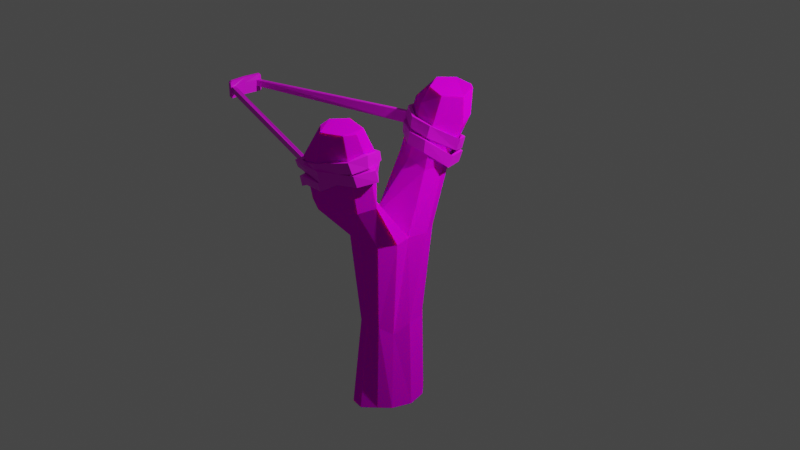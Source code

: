 # Source: Slingshot_mit_Texturen_blendet.blend  (saved by Blender 2.82.7; exported with 4.5.12 LTS)
import bpy
from mathutils import Matrix  # noqa: F401  (used for matrix-valued properties, if any)

bpy.ops.wm.read_factory_settings(use_empty=True)
scene = bpy.context.scene
scene.name = 'Scene'

# ---- collections
col_collection = bpy.data.collections.new('Collection'); scene.collection.children.link(col_collection)

# ---- images (referenced by path relative to the original .blend; pixels are not part of the script)
import os
ASSET_DIR = os.environ.get("B2B_ASSET_DIR", "")  # directory of the original .blend (textures are referenced by path, not embedded)
HERE = os.path.dirname(os.path.abspath(__file__))  # packed textures are extracted next to this script under _unpacked/

def load_image(name, relpath, width, height, colorspace="sRGB"):
    """Load a texture the original file referenced (path relative to the .blend, or extracted next to this script)."""
    p = next((c for c in (os.path.join(HERE, relpath), os.path.join(ASSET_DIR, relpath)) if relpath and os.path.exists(c)), "")
    if p:
        img = bpy.data.images.load(p, check_existing=True)
        img.name = name
    else:  # same state as the original file: an image datablock whose file is absent (Cycles renders it pink)
        img = bpy.data.images.new(name, width, height)
        img.source = "FILE"
        img.filepath = "//" + (relpath or name)
    img.colorspace_settings.name = colorspace
    return img
img_material_base_color = load_image('Material Base Color', 'Slingshot_Y-Form.png', 1024, 1024, 'sRGB')
img_material_001_base_color = load_image('Material.001 Base Color', 'Slingshot_Gummiband.png', 1024, 1024, 'sRGB')

# ---- materials (node trees are filled in below, after node groups)
mat_material = bpy.data.materials.new('Material')
mat_material.use_transparent_shadow = False
mat_material_001 = bpy.data.materials.new('Material.001')
mat_material_001.use_transparent_shadow = False

# ---- material node trees
mat_material.use_nodes = True; mat_material.node_tree.nodes.clear()
_N = mat_material.node_tree.nodes; _L = mat_material.node_tree.links
n0 = _N.new('ShaderNodeOutputMaterial'); n0.name = 'Material Output'; n0.location = (300, 300)
n1 = _N.new('ShaderNodeTexImage'); n1.name = 'Image Texture'; n1.location = (-280, 270)
n1.image = img_material_base_color
n2 = _N.new('ShaderNodeBsdfPrincipled'); n2.name = 'Principled BSDF'; n2.location = (10, 300)
n2.distribution = 'GGX'
n2.subsurface_method = 'BURLEY'
n2.inputs[2].default_value = 0.0
n2.inputs[3].default_value = 0.0
n2.inputs[8].default_value = 1.0
n2.inputs[10].default_value = 0.06667
n2.inputs[13].default_value = 0.0
n2.inputs[20].default_value = 0.0
n2.inputs[27].default_value = (0.0, 0.0, 0.0, 1.0)
n2.inputs[28].default_value = 1.0
n3 = _N.new('ShaderNodeMix'); n3.name = 'Mix'; n3.location = (-160, 180)
n3.data_type = 'RGBA'
n3.inputs[0].default_value = 0.06667
n3.inputs[7].default_value = (0.08627, 0.01346, 0.0, 1.0)
_L.new(n2.outputs[0], n0.inputs[0])
_L.new(n1.outputs[0], n3.inputs[6])
_L.new(n3.outputs[2], n2.inputs[0])
n0.is_active_output = True
mat_material_001.use_nodes = True; mat_material_001.node_tree.nodes.clear()
_N = mat_material_001.node_tree.nodes; _L = mat_material_001.node_tree.links
n0 = _N.new('ShaderNodeOutputMaterial'); n0.name = 'Material Output'; n0.location = (300, 300)
n1 = _N.new('ShaderNodeBsdfPrincipled'); n1.name = 'Principled BSDF'; n1.location = (10, 300)
n1.distribution = 'GGX'
n1.subsurface_method = 'BURLEY'
n1.inputs[3].default_value = 1.45
n1.inputs[27].default_value = (0.0, 0.0, 0.0, 1.0)
n1.inputs[28].default_value = 1.0
n2 = _N.new('ShaderNodeTexImage'); n2.name = 'Image Texture'; n2.location = (-280, 270)
n2.image = img_material_001_base_color
_L.new(n1.outputs[0], n0.inputs[0])
_L.new(n2.outputs[0], n1.inputs[0])
n0.is_active_output = True

# ---- world
world_world = bpy.data.worlds.new('World'); scene.world = world_world
world_world.use_nodes = True; world_world.node_tree.nodes.clear()
_N = world_world.node_tree.nodes; _L = world_world.node_tree.links
n0 = _N.new('ShaderNodeOutputWorld'); n0.name = 'World Output'; n0.location = (300, 300)
n1 = _N.new('ShaderNodeBackground'); n1.name = 'Background'; n1.location = (10, 300)
n1.inputs[0].default_value = (0.05088, 0.05088, 0.05088, 1.0)
_L.new(n1.outputs[0], n0.inputs[0])
n0.is_active_output = True
world_world.color = (0.05088, 0.05088, 0.05088)
world_world.use_sun_shadow = False
world_world.sun_shadow_jitter_overblur = 0.0

# ---- cameras
cam_camera = bpy.data.cameras.new('Camera')
cam_camera.clip_end = 100.0
cam_camera.ortho_scale = 7.314

# ---- lights
light_light = bpy.data.lights.new('Light', 'POINT')
light_light.transmission_factor = 0.0
light_light.energy = 2359.0
light_light.shadow_soft_size = 0.1
light_light.shadow_maximum_resolution = 0.006
light_light.use_absolute_resolution = True

# ---- meshes
me_cylinder = bpy.data.meshes.new('Cylinder')
me_cylinder.from_pydata([(-0.03499, 0.5144, -1.065), (0.05219, 0.593, 1.068), (0.2371, 0.5508, -1.021), (0.2903, 0.4544, 1.066), (0.4297, 0.3407, -0.9986), (0.4442, 0.2341, 1.048), (0.5062, -0.009045, -1.0), (0.5089, -0.0607, 1.093), (0.3809, -0.3633, -0.9942), (0.3902, -0.329, 0.8688), (0.2151, -0.5583, -0.9711), (0.2677, -0.5576, 1.084), (-0.01818, -0.7459, -0.9983), (-0.009642, -0.5771, 1.058), (-0.2909, -0.6811, -1.028), (-0.1936, -0.5459, 1.035), (-0.362, -0.3939, -0.9942), (-0.3987, -0.3379, 1.014), (-0.434, -0.04776, -1.006), (-0.3833, -0.05458, 1.051), (-0.3582, 0.2834, -1.02), (-0.4443, 0.1814, 1.125), (-0.1461, 0.5212, -1.028), (-0.2486, 0.4856, 1.098), (0.354, 0.6118, 3.053), (0.006811, 0.7084, 3.053), (0.5078, 0.3259, 3.056), (0.405, -0.0002971, 3.029), (0.4975, -0.3362, 3.052), (0.354, -0.6361, 3.053), (0.006811, -0.7326, 3.053), (-0.3404, -0.6361, 3.053), (-0.4048, -0.3527, 3.052), (-0.3951, -0.1272, 3.168), (-0.5139, 0.1043, 3.139), (-0.3404, 0.6118, 3.053), (0.2856, 1.087, 4.442), (-0.03864, 1.258, 4.33), (0.4086, 0.7849, 4.344), (0.2632, 0.5008, 4.296), (-0.1639, 0.551, 4.394), (-0.5707, 0.7298, 4.344), (-0.5121, 1.212, 4.365), (0.4315, 1.396, 5.278), (0.03361, 1.61, 5.381), (0.5545, 1.094, 5.18), (0.1331, 0.8116, 5.129), (-0.6422, 1.17, 5.4), (-0.2567, 0.903, 5.441), (-0.4723, 1.52, 5.364), (0.6888, -0.9507, 4.196), (0.3105, -0.7661, 4.284), (0.5737, -1.249, 4.144), (0.01838, -1.577, 4.147), (-0.3127, -1.415, 4.18), (-0.3484, -1.004, 4.235), (-0.1988, -0.6859, 4.366), (0.7221, -1.155, 5.22), (0.565, -0.8478, 5.259), (0.6255, -1.45, 5.238), (0.1427, -1.717, 5.203), (-0.1881, -1.66, 5.222), (-0.2022, -1.227, 5.257), (-0.0119, -0.925, 5.338), (0.3113, 1.561, 5.758), (0.1815, 1.659, 5.771), (0.4362, 1.215, 5.703), (0.2088, 0.9301, 5.737), (-0.3768, 1.402, 5.828), (-0.1728, 1.032, 5.792), (-0.2023, 1.696, 5.795), (0.66, -1.31, 5.823), (0.6013, -1.126, 5.867), (0.594, -1.517, 5.838), (0.2846, -1.702, 5.867), (0.06271, -1.508, 5.877), (0.057, -1.331, 5.932), (0.2268, -1.071, 5.919)], [], [(0, 1, 3, 2), (2, 3, 5, 4), (4, 5, 7, 6), (6, 7, 9, 8), (8, 9, 11, 10), (10, 11, 13, 12), (12, 13, 15, 14), (14, 15, 17, 16), (16, 17, 19, 18), (18, 19, 21, 20), (19, 17, 32, 33), (20, 21, 23, 22), (22, 23, 1, 0), (0, 2, 4, 6, 8, 10, 12, 14, 16, 18, 20, 22), (28, 27, 51, 50), (17, 15, 31, 32), (15, 13, 30, 31), (13, 11, 29, 30), (11, 9, 28, 29), (9, 7, 27, 28), (1, 23, 35, 25), (3, 1, 25, 24), (7, 5, 26, 27), (23, 21, 34, 35), (5, 3, 24, 26), (21, 19, 33, 34), (26, 24, 36, 38), (36, 37, 44, 43), (35, 34, 41, 42), (33, 27, 39, 40), (27, 26, 38, 39), (25, 35, 42, 37), (24, 25, 37, 36), (34, 33, 40, 41), (48, 46, 67, 69), (37, 42, 49, 44), (41, 40, 48, 47), (38, 36, 43, 45), (40, 39, 46, 48), (42, 41, 47, 49), (39, 38, 45, 46), (56, 55, 62, 63), (33, 32, 55, 56), (31, 30, 53, 54), (29, 28, 50, 52), (27, 33, 56, 51), (32, 31, 54, 55), (30, 29, 52, 53), (60, 59, 73, 74), (54, 53, 60, 61), (52, 50, 57, 59), (51, 56, 63, 58), (55, 54, 61, 62), (53, 52, 59, 60), (50, 51, 58, 57), (49, 47, 68, 70), (46, 45, 66, 67), (43, 44, 65, 64), (44, 49, 70, 65), (47, 48, 69, 68), (45, 43, 64, 66), (65, 70, 68, 69, 67, 66, 64), (57, 58, 72, 71), (63, 62, 76, 77), (61, 60, 74, 75), (59, 57, 71, 73), (58, 63, 77, 72), (62, 61, 75, 76), (71, 72, 77, 76, 75, 74, 73)])
_uv = me_cylinder.uv_layers.new(name='UVMap')
_uv.uv.foreach_set('vector', [1.0, 0.5, 1.0, 1.0, 0.9167, 1.0, 0.9167, 0.5, 0.9167, 0.5, 0.9167, 1.0, 0.8333, 1.0, 0.8333, 0.5, 0.8333, 0.5, 0.8333, 1.0, 0.75, 1.0, 0.75, 0.5, 0.75, 0.5, 0.75, 1.0, 0.6667, 1.0, 0.6667, 0.5, 0.6667, 0.5, 0.6667, 1.0, 0.5833, 1.0, 0.5833, 0.5, 0.5833, 0.5, 0.5833, 1.0, 0.5, 1.0, 0.5, 0.5, 0.5, 0.5, 0.5, 1.0, 0.4167, 1.0, 0.4167, 0.5, 0.4167, 0.5, 0.4167, 1.0, 0.3333, 1.0, 0.3333, 0.5, 0.3333, 0.5, 0.3333, 1.0, 0.25, 1.0, 0.25, 0.5, 0.25, 0.5, 0.25, 1.0, 0.1667, 1.0, 0.1667, 0.5, 0.25, 1.0, 0.3333, 1.0, 0.3333, 1.0, 0.25, 1.0, 0.1667, 0.5, 0.1667, 1.0, 0.08333, 1.0, 0.08333, 0.5, 0.08333, 0.5, 0.08333, 1.0, 7.451e-08, 1.0, 7.451e-08, 0.5, 0.75, 0.49, 0.87, 0.4578, 0.9578, 0.37, 0.99, 0.25, 0.9578, 0.13, 0.87, 0.04215, 0.75, 0.01, 0.63, 0.04215, 0.5422, 0.13, 0.51, 0.25, 0.5422, 0.37, 0.63, 0.4578, 0.6667, 1.0, 0.75, 1.0, 0.75, 1.0, 0.6667, 1.0, 0.3333, 1.0, 0.4167, 1.0, 0.4167, 1.0, 0.3333, 1.0, 0.4167, 1.0, 0.5, 1.0, 0.5, 1.0, 0.4167, 1.0, 0.5, 1.0, 0.5833, 1.0, 0.5833, 1.0, 0.5, 1.0, 0.5833, 1.0, 0.6667, 1.0, 0.6667, 1.0, 0.5833, 1.0, 0.6667, 1.0, 0.75, 1.0, 0.75, 1.0, 0.6667, 1.0, 7.451e-08, 1.0, 0.08333, 1.0, 0.08333, 1.0, 7.451e-08, 1.0, 0.9167, 1.0, 1.0, 1.0, 1.0, 1.0, 0.9167, 1.0, 0.75, 1.0, 0.8333, 1.0, 0.8333, 1.0, 0.75, 1.0, 0.08333, 1.0, 0.1667, 1.0, 0.1667, 1.0, 0.08333, 1.0, 0.8333, 1.0, 0.9167, 1.0, 0.9167, 1.0, 0.8333, 1.0, 0.1667, 1.0, 0.25, 1.0, 0.25, 1.0, 0.1667, 1.0, 0.8333, 1.0, 0.9167, 1.0, 0.9167, 1.0, 0.8333, 1.0, 0.9167, 1.0, 1.0, 1.0, 1.0, 1.0, 0.9167, 1.0, 0.08333, 1.0, 0.1667, 1.0, 0.1667, 1.0, 0.08333, 1.0, 0.25, 1.0, 0.75, 1.0, 0.75, 1.0, 0.25, 1.0, 0.75, 1.0, 0.8333, 1.0, 0.8333, 1.0, 0.75, 1.0, 7.451e-08, 1.0, 0.08333, 1.0, 0.08333, 1.0, 7.451e-08, 1.0, 0.9167, 1.0, 1.0, 1.0, 1.0, 1.0, 0.9167, 1.0, 0.1667, 1.0, 0.25, 1.0, 0.25, 1.0, 0.1667, 1.0, 0.25, 1.0, 0.75, 1.0, 0.75, 1.0, 0.25, 1.0, 7.451e-08, 1.0, 0.08333, 1.0, 0.08333, 1.0, 7.451e-08, 1.0, 0.1667, 1.0, 0.25, 1.0, 0.25, 1.0, 0.1667, 1.0, 0.8333, 1.0, 0.9167, 1.0, 0.9167, 1.0, 0.8333, 1.0, 0.25, 1.0, 0.75, 1.0, 0.75, 1.0, 0.25, 1.0, 0.08333, 1.0, 0.1667, 1.0, 0.1667, 1.0, 0.08333, 1.0, 0.75, 1.0, 0.8333, 1.0, 0.8333, 1.0, 0.75, 1.0, 0.25, 1.0, 0.3333, 1.0, 0.3333, 1.0, 0.25, 1.0, 0.25, 1.0, 0.3333, 1.0, 0.3333, 1.0, 0.25, 1.0, 0.4167, 1.0, 0.5, 1.0, 0.5, 1.0, 0.4167, 1.0, 0.5833, 1.0, 0.6667, 1.0, 0.6667, 1.0, 0.5833, 1.0, 0.75, 1.0, 0.25, 1.0, 0.25, 1.0, 0.75, 1.0, 0.3333, 1.0, 0.4167, 1.0, 0.4167, 1.0, 0.3333, 1.0, 0.5, 1.0, 0.5833, 1.0, 0.5833, 1.0, 0.5, 1.0, 0.5, 1.0, 0.5833, 1.0, 0.5833, 1.0, 0.5, 1.0, 0.4167, 1.0, 0.5, 1.0, 0.5, 1.0, 0.4167, 1.0, 0.5833, 1.0, 0.6667, 1.0, 0.6667, 1.0, 0.5833, 1.0, 0.75, 1.0, 0.25, 1.0, 0.25, 1.0, 0.75, 1.0, 0.3333, 1.0, 0.4167, 1.0, 0.4167, 1.0, 0.3333, 1.0, 0.5, 1.0, 0.5833, 1.0, 0.5833, 1.0, 0.5, 1.0, 0.6667, 1.0, 0.75, 1.0, 0.75, 1.0, 0.6667, 1.0, 0.08333, 1.0, 0.1667, 1.0, 0.1667, 1.0, 0.08333, 1.0, 0.75, 1.0, 0.8333, 1.0, 0.8333, 1.0, 0.75, 1.0, 0.9167, 1.0, 1.0, 1.0, 1.0, 1.0, 0.9167, 1.0, 7.451e-08, 1.0, 0.08333, 1.0, 0.08333, 1.0, 7.451e-08, 1.0, 0.1667, 1.0, 0.25, 1.0, 0.25, 1.0, 0.1667, 1.0, 0.8333, 1.0, 0.9167, 1.0, 0.9167, 1.0, 0.8333, 1.0, 7.451e-08, 1.0, 0.08333, 1.0, 0.1667, 1.0, 0.25, 1.0, 0.75, 1.0, 0.8333, 1.0, 0.9167, 1.0, 0.6667, 1.0, 0.75, 1.0, 0.75, 1.0, 0.6667, 1.0, 0.25, 1.0, 0.3333, 1.0, 0.3333, 1.0, 0.25, 1.0, 0.4167, 1.0, 0.5, 1.0, 0.5, 1.0, 0.4167, 1.0, 0.5833, 1.0, 0.6667, 1.0, 0.6667, 1.0, 0.5833, 1.0, 0.75, 1.0, 0.25, 1.0, 0.25, 1.0, 0.75, 1.0, 0.3333, 1.0, 0.4167, 1.0, 0.4167, 1.0, 0.3333, 1.0, 0.6667, 1.0, 0.75, 1.0, 0.25, 1.0, 0.3333, 1.0, 0.4167, 1.0, 0.5, 1.0, 0.5833, 1.0])
me_cylinder.materials.append(mat_material)
me_cylinder.use_remesh_preserve_volume = False
me_cylinder.use_remesh_preserve_attributes = False
me_cylinder.use_mirror_vertex_groups = False
me_cylinder.update()
me_cube_007 = bpy.data.meshes.new('Cube.007')
me_cube_007.from_pydata([(-0.05, -0.04857, -0.03815), (-0.05, -0.04857, 0.03815), (-0.05, 0.04857, -0.03815), (-0.05, 0.04857, 0.03815), (0.05, -0.04857, -0.03815), (0.05, -0.04857, 0.03815), (0.05, 0.04857, -0.03815), (0.05, 0.04857, 0.03815), (-0.05, 0.04524, -0.04763), (-0.05, -0.04524, -0.04763), (-0.05, -0.04524, 0.04763), (-0.05, 0.04524, 0.04763), (0.05, -0.04524, -0.04763), (0.05, 0.04524, -0.04763), (0.05, 0.04524, 0.04763), (0.05, -0.04524, 0.04763), (-0.05, -0.04857, -0.01667), (-0.05, -0.04857, 0.01667), (-0.05, 0.04857, 0.01667), (-0.05, 0.04857, -0.01667), (0.05, 0.04857, 0.01667), (0.05, 0.04857, -0.01667), (0.05, -0.04857, 0.01667), (0.05, -0.04857, -0.01667), (-0.05, -0.04524, 0.01667), (-0.05, -0.04524, -0.01667), (-0.05, 0.04524, 0.01667), (-0.05, 0.04524, -0.01667), (0.05, -0.04524, 0.01667), (0.05, -0.04524, -0.01667), (0.05, 0.04524, 0.01667), (0.05, 0.04524, -0.01667), (0.05, 0.03413, -0.01667), (0.05, 0.03413, 0.01667), (0.05, -0.03413, -0.01667), (0.05, -0.03413, 0.01667), (0.0, 0.05, -0.03815), (0.0, 0.05, 0.03815), (0.0, -0.05, -0.03815), (0.0, -0.05, 0.03815), (0.0, 0.04524, 0.05), (0.0, -0.04524, 0.05), (0.0, 0.04524, -0.05), (0.0, -0.04524, -0.05), (0.0, -0.05, -0.01667), (0.0, -0.05, 0.01667), (0.0, 0.05, -0.01667), (0.0, 0.05, 0.01667), (6.205, 0.2073, -0.02891), (6.206, 0.2148, 0.02756), (6.244, 0.2152, -0.03186), (6.246, 0.2228, 0.02461), (6.639, 0.1705, -0.06879), (6.641, 0.178, -0.01232), (6.679, 0.1785, -0.07174), (6.68, 0.186, -0.01526), (5.549, 0.2071, -0.01547), (5.579, 0.1988, -0.01255), (5.556, 0.2055, 0.04383), (5.526, 0.2138, 0.0409), (5.397, 0.2018, -0.01876), (5.426, 0.1936, -0.01584), (5.403, 0.2003, 0.04149), (5.374, 0.2085, 0.03761), (5.188, 0.1674, 0.01261), (5.273, 0.164, 0.0163), (5.239, 0.1688, 0.07246), (5.153, 0.1722, 0.06877), (5.188, 0.1357, 0.01699), (5.26, 0.1413, 0.01304), (5.245, 0.1524, 0.06694), (5.173, 0.1468, 0.07089), (5.846, 0.09521, 0.01248), (5.884, 0.1031, 0.008791), (5.838, 0.1128, 0.06252), (5.8, 0.1049, 0.06621), (6.455, 0.09513, -0.006147), (6.445, 0.1033, -0.012), (6.452, 0.113, 0.04333), (6.462, 0.1048, 0.04918), (7.154, 0.1303, -0.05277), (7.026, 0.1353, -0.059), (7.103, 0.1439, -0.00379), (7.2, 0.1388, 0.002425), (6.974, 0.1667, -0.07023), (6.88, 0.1656, -0.06687), (6.912, 0.1726, -0.009062), (7.006, 0.1737, -0.01243), (6.298, 0.202, -0.1036), (6.261, 0.1941, -0.09984), (6.28, 0.2024, -0.04207), (6.317, 0.2103, -0.04584), (5.194, 0.1907, -0.07028), (5.28, 0.1871, -0.06802), (5.252, 0.192, -0.009869), (5.166, 0.1955, -0.01214), (5.12, 0.1321, -0.06412), (5.21, 0.1355, -0.06246), (5.196, 0.139, -0.004118), (5.106, 0.1356, -0.005777), (5.882, 0.08234, -0.06143), (5.904, 0.09066, -0.06565), (5.895, 0.09905, -0.007802), (5.873, 0.09073, -0.00358), (6.517, 0.08025, -0.07082), (6.484, 0.08816, -0.0751), (6.451, 0.09527, -0.01739), (6.485, 0.08736, -0.01312), (7.129, 0.107, -0.1305), (7.04, 0.1102, -0.1318), (7.066, 0.1221, -0.07703), (7.155, 0.1189, -0.07575), (6.936, 0.1604, -0.14), (6.857, 0.1561, -0.134), (6.911, 0.1633, -0.07739), (6.99, 0.1676, -0.08335), (6.169, 0.1893, -0.1671), (6.182, 0.1805, -0.1657), (6.219, 0.1878, -0.1081), (6.206, 0.1966, -0.1096), (5.433, 0.1845, -0.08157), (5.459, 0.1764, -0.07661), (5.443, 0.1798, -0.04706), (5.417, 0.1878, -0.05202), (5.206, 0.1813, -0.03347), (5.173, 0.1729, -0.03001), (5.323, 0.178, 0.01928), (5.356, 0.1863, 0.01581), (5.074, 0.1483, -0.02234), (5.102, 0.1397, -0.02286), (5.115, 0.1453, 0.03569), (5.086, 0.1539, 0.03621), (-0.001012, 0.0, -0.01667), (-0.001012, 0.0, 0.01667), (-0.05101, 0.0, 0.05), (-0.101, 0.0, 0.04763), (-0.001012, 0.0, 0.04763), (-0.101, 0.0, -0.04763), (-0.001012, 0.0, -0.04763), (-0.05101, 0.0, -0.05), (6.507, -0.2367, -0.0233), (6.508, -0.23, -0.07158), (6.546, -0.2447, -0.02424), (6.548, -0.238, -0.07057), (7.005, -0.2079, 0.02634), (7.006, -0.2013, -0.01178), (7.045, -0.2159, 0.02377), (7.046, -0.2093, -0.01435), (5.915, -0.2416, -0.02945), (5.945, -0.2334, -0.02386), (5.99, -0.2259, -0.07711), (5.96, -0.2342, -0.07439), (5.763, -0.2376, -0.04025), (5.792, -0.2293, -0.03747), (5.769, -0.2217, -0.09451), (5.74, -0.2301, -0.09635), (5.553, -0.1715, -0.04623), (5.639, -0.1697, -0.04734), (5.723, -0.1606, -0.102), (5.582, -0.1647, -0.1009), (5.554, -0.1437, -0.02923), (5.626, -0.1497, -0.02929), (5.791, -0.1469, -0.08604), (5.659, -0.1408, -0.08598), (5.941, -0.1136, 0.001753), (6.25, -0.1117, -0.0001082), (6.204, -0.1117, -0.05579), (5.94, -0.09785, -0.05393), (7.023, -0.1021, 0.01888), (6.988, -0.1175, 0.0188), (6.818, -0.1165, -0.0383), (6.948, -0.1012, -0.03822), (7.52, -0.1555, 0.0383), (7.391, -0.1616, 0.04068), (7.468, -0.1561, -0.01558), (7.565, -0.15, -0.01793), (7.34, -0.2048, 0.03019), (7.246, -0.2029, 0.02787), (7.278, -0.1955, -0.02979), (7.372, -0.1973, -0.02747), (6.6, -0.2499, 0.03738), (6.563, -0.2417, 0.03918), (6.582, -0.2354, -0.01927), (6.619, -0.2436, -0.02108), (5.766, -0.2487, 0.04573), (5.859, -0.236, 0.04453), (5.702, -0.2264, -0.01928), (5.601, -0.2303, -0.008993), (5.787, -0.17, 0.06062), (5.88, -0.1728, 0.05681), (5.888, -0.1662, 0.01336), (5.697, -0.1592, 0.004818), (6.248, -0.1147, 0.07804), (6.27, -0.1282, 0.0764), (6.26, -0.116, 0.0178), (6.239, -0.1074, 0.01944), (7.179, -0.1139, 0.08803), (7.028, -0.1285, 0.08671), (7.035, -0.1149, 0.02909), (7.19, -0.1109, 0.04272), (7.431, -0.1703, 0.114), (7.334, -0.1735, 0.1184), (7.432, -0.1649, 0.04669), (7.444, -0.1701, 0.05521), (7.302, -0.2158, 0.09835), (7.223, -0.2104, 0.09573), (7.277, -0.2034, 0.03902), (7.355, -0.2088, 0.04164), (6.471, -0.2535, 0.06716), (6.484, -0.2451, 0.06776), (6.521, -0.2379, 0.05094), (6.508, -0.2463, 0.01975), (5.799, -0.2368, 0.02881), (5.825, -0.2283, 0.02959), (5.734, -0.2104, -0.02913), (5.763, -0.219, -0.05543), (5.59, -0.2089, 0.008537), (5.564, -0.2004, 0.01428), (5.597, -0.1932, -0.039), (5.624, -0.2017, -0.04292)], [], [(26, 11, 3, 18), (47, 37, 7, 20), (45, 39, 1, 17), (43, 12, 4, 38), (41, 10, 1, 39), (37, 3, 11, 40), (36, 6, 13, 42), (17, 1, 10, 24), (0, 16, 25, 9), (16, 17, 24, 25), (21, 20, 30, 31), (38, 44, 16, 0), (44, 45, 17, 16), (36, 46, 21, 6), (46, 47, 20, 21), (8, 27, 19, 2), (27, 26, 18, 19), (132, 32, 33, 133), (134, 135, 10, 41), (138, 139, 42, 13), (136, 134, 41, 15), (23, 29, 28, 22), (19, 18, 47, 46), (2, 19, 46, 36), (23, 22, 45, 44), (4, 23, 44, 38), (137, 139, 43, 9), (2, 36, 42, 8), (7, 37, 40, 14), (15, 41, 39, 5), (9, 43, 38, 0), (22, 5, 39, 45), (18, 3, 37, 47), (49, 51, 59, 58), (50, 51, 55, 54), (54, 55, 53, 52), (52, 53, 49, 48), (50, 54, 52, 48), (55, 51, 49, 53), (57, 58, 62, 61), (50, 48, 57, 56), (51, 50, 56, 59), (48, 49, 58, 57), (62, 63, 67, 66), (58, 59, 63, 62), (56, 57, 61, 60), (59, 56, 60, 63), (67, 64, 68, 71), (60, 61, 65, 64), (63, 60, 64, 67), (61, 62, 66, 65), (70, 71, 75, 74), (65, 66, 70, 69), (66, 67, 71, 70), (64, 65, 69, 68), (74, 75, 79, 78), (68, 69, 73, 72), (71, 68, 72, 75), (69, 70, 74, 73), (79, 76, 80, 83), (72, 73, 77, 76), (75, 72, 76, 79), (73, 74, 78, 77), (82, 83, 87, 86), (77, 78, 82, 81), (78, 79, 83, 82), (76, 77, 81, 80), (84, 85, 89, 88), (80, 81, 85, 84), (83, 80, 84, 87), (81, 82, 86, 85), (91, 88, 92, 95), (87, 84, 88, 91), (85, 86, 90, 89), (86, 87, 91, 90), (94, 95, 99, 98), (89, 90, 94, 93), (90, 91, 95, 94), (88, 89, 93, 92), (99, 96, 100, 103), (92, 93, 97, 96), (95, 92, 96, 99), (93, 94, 98, 97), (101, 102, 106, 105), (97, 98, 102, 101), (98, 99, 103, 102), (96, 97, 101, 100), (106, 107, 111, 110), (102, 103, 107, 106), (100, 101, 105, 104), (103, 100, 104, 107), (111, 108, 112, 115), (104, 105, 109, 108), (107, 104, 108, 111), (105, 106, 110, 109), (114, 115, 119, 118), (109, 110, 114, 113), (110, 111, 115, 114), (108, 109, 113, 112), (118, 119, 123, 122), (112, 113, 117, 116), (115, 112, 116, 119), (113, 114, 118, 117), (123, 120, 124, 127), (116, 117, 121, 120), (119, 116, 120, 123), (117, 118, 122, 121), (126, 127, 131, 130), (121, 122, 126, 125), (122, 123, 127, 126), (120, 121, 125, 124), (124, 125, 129, 128), (127, 124, 128, 131), (125, 126, 130, 129), (34, 132, 133, 35), (128, 129, 32, 31), (130, 131, 30, 33), (129, 130, 33, 32), (131, 128, 31, 30), (14, 40, 134, 136), (40, 11, 135, 134), (8, 42, 139, 137), (12, 43, 139, 138), (141, 143, 151, 150), (142, 143, 147, 146), (146, 147, 145, 144), (144, 145, 141, 140), (142, 146, 144, 140), (147, 143, 141, 145), (149, 150, 154, 153), (142, 140, 149, 148), (143, 142, 148, 151), (140, 141, 150, 149), (154, 155, 159, 158), (150, 151, 155, 154), (148, 149, 153, 152), (151, 148, 152, 155), (159, 156, 160, 163), (152, 153, 157, 156), (155, 152, 156, 159), (153, 154, 158, 157), (162, 163, 167, 166), (157, 158, 162, 161), (158, 159, 163, 162), (156, 157, 161, 160), (166, 167, 171, 170), (160, 161, 165, 164), (163, 160, 164, 167), (161, 162, 166, 165), (171, 168, 172, 175), (164, 165, 169, 168), (167, 164, 168, 171), (165, 166, 170, 169), (174, 175, 179, 178), (169, 170, 174, 173), (170, 171, 175, 174), (168, 169, 173, 172), (176, 177, 181, 180), (172, 173, 177, 176), (175, 172, 176, 179), (173, 174, 178, 177), (183, 180, 184, 187), (179, 176, 180, 183), (177, 178, 182, 181), (178, 179, 183, 182), (186, 187, 191, 190), (181, 182, 186, 185), (182, 183, 187, 186), (180, 181, 185, 184), (191, 188, 192, 195), (184, 185, 189, 188), (187, 184, 188, 191), (185, 186, 190, 189), (193, 194, 198, 197), (189, 190, 194, 193), (190, 191, 195, 194), (188, 189, 193, 192), (198, 199, 203, 202), (194, 195, 199, 198), (192, 193, 197, 196), (195, 192, 196, 199), (203, 200, 204, 207), (196, 197, 201, 200), (199, 196, 200, 203), (197, 198, 202, 201), (206, 207, 211, 210), (201, 202, 206, 205), (202, 203, 207, 206), (200, 201, 205, 204), (210, 211, 215, 214), (204, 205, 209, 208), (207, 204, 208, 211), (205, 206, 210, 209), (215, 212, 216, 219), (208, 209, 213, 212), (211, 208, 212, 215), (209, 210, 214, 213), (219, 216, 28, 29), (213, 214, 218, 217), (214, 215, 219, 218), (212, 213, 217, 216), (28, 35, 34, 29), (217, 218, 34, 35), (218, 219, 29, 34), (216, 217, 35, 28), (23, 4, 12, 29), (15, 5, 22, 28), (14, 30, 20, 7), (30, 14, 136, 133, 33), (133, 136, 15, 28, 35), (29, 12, 28), (138, 132, 34, 29, 12), (32, 132, 138, 13, 31), (6, 21, 31, 13), (9, 25, 24, 10, 135, 137), (27, 8, 137, 135, 11, 26)])
_uv = me_cube_007.uv_layers.new(name='UVMap')
_uv.uv.foreach_set('vector', [0.5417, 0.1667, 0.625, 0.1667, 0.625, 0.25, 0.5417, 0.25, 0.5417, 0.375, 0.625, 0.375, 0.625, 0.5, 0.5417, 0.5, 0.5417, 0.875, 0.625, 0.875, 0.625, 1.0, 0.5417, 1.0, 0.25, 0.6667, 0.375, 0.6667, 0.375, 0.75, 0.25, 0.75, 0.75, 0.6667, 0.875, 0.6667, 0.875, 0.75, 0.75, 0.75, 0.75, 0.5, 0.875, 0.5, 0.875, 0.5833, 0.75, 0.5833, 0.25, 0.5, 0.375, 0.5, 0.375, 0.5833, 0.25, 0.5833, 0.5417, 0.0, 0.625, 0.0, 0.625, 0.08333, 0.5417, 0.08333, 0.375, 0.0, 0.4583, 0.0, 0.4583, 0.08333, 0.375, 0.08333, 0.4583, 0.0, 0.5417, 0.0, 0.5417, 0.08333, 0.4583, 0.08333, 0.4583, 0.5, 0.5417, 0.5, 0.5417, 0.1667, 0.4583, 0.1667, 0.375, 0.875, 0.4583, 0.875, 0.4583, 1.0, 0.375, 1.0, 0.4583, 0.875, 0.5417, 0.875, 0.5417, 1.0, 0.4583, 1.0, 0.375, 0.375, 0.4583, 0.375, 0.4583, 0.5, 0.375, 0.5, 0.4583, 0.375, 0.5417, 0.375, 0.5417, 0.5, 0.4583, 0.5, 0.375, 0.1667, 0.4583, 0.1667, 0.4583, 0.25, 0.375, 0.25, 0.4583, 0.1667, 0.5417, 0.1667, 0.5417, 0.25, 0.4583, 0.25, 0.4583, 0.125, 0.4583, 0.1389, 0.5417, 0.1389, 0.5417, 0.125, 0.75, 0.625, 0.875, 0.625, 0.875, 0.6667, 0.75, 0.6667, 0.375, 0.625, 0.25, 0.625, 0.25, 0.5833, 0.375, 0.5833, 0.625, 0.625, 0.75, 0.625, 0.75, 0.6667, 0.625, 0.6667, 0.4583, 0.75, 0.4583, 0.08333, 0.5417, 0.08333, 0.5417, 0.75, 0.4583, 0.25, 0.5417, 0.25, 0.5417, 0.375, 0.4583, 0.375, 0.375, 0.25, 0.4583, 0.25, 0.4583, 0.375, 0.375, 0.375, 0.4583, 0.75, 0.5417, 0.75, 0.5417, 0.875, 0.4583, 0.875, 0.375, 0.75, 0.4583, 0.75, 0.4583, 0.875, 0.375, 0.875, 0.375, 0.125, 0.25, 0.625, 0.25, 0.6667, 0.375, 0.08333, 0.125, 0.5, 0.25, 0.5, 0.25, 0.5833, 0.125, 0.5833, 0.625, 0.5, 0.75, 0.5, 0.75, 0.5833, 0.625, 0.5833, 0.625, 0.6667, 0.75, 0.6667, 0.75, 0.75, 0.625, 0.75, 0.125, 0.6667, 0.25, 0.6667, 0.25, 0.75, 0.125, 0.75, 0.5417, 0.75, 0.625, 0.75, 0.625, 0.875, 0.5417, 0.875, 0.5417, 0.25, 0.625, 0.25, 0.625, 0.375, 0.5417, 0.375, 0.875, 0.75, 0.875, 0.5, 0.875, 0.5, 0.875, 0.75, 0.375, 0.25, 0.625, 0.25, 0.625, 0.5, 0.375, 0.5, 0.375, 0.5, 0.625, 0.5, 0.625, 0.75, 0.375, 0.75, 0.375, 0.75, 0.625, 0.75, 0.625, 1.0, 0.375, 1.0, 0.125, 0.5, 0.375, 0.5, 0.375, 0.75, 0.125, 0.75, 0.625, 0.5, 0.875, 0.5, 0.875, 0.75, 0.625, 0.75, 0.375, 1.0, 0.625, 1.0, 0.625, 1.0, 0.375, 1.0, 0.125, 0.5, 0.125, 0.75, 0.125, 0.75, 0.125, 0.5, 0.625, 0.25, 0.375, 0.25, 0.375, 0.25, 0.625, 0.25, 0.375, 1.0, 0.625, 1.0, 0.625, 1.0, 0.375, 1.0, 0.875, 0.75, 0.875, 0.5, 0.875, 0.5, 0.875, 0.75, 0.875, 0.75, 0.875, 0.5, 0.875, 0.5, 0.875, 0.75, 0.125, 0.5, 0.125, 0.75, 0.125, 0.75, 0.125, 0.5, 0.625, 0.25, 0.375, 0.25, 0.375, 0.25, 0.625, 0.25, 0.625, 0.25, 0.375, 0.25, 0.375, 0.25, 0.625, 0.25, 0.125, 0.5, 0.125, 0.75, 0.125, 0.75, 0.125, 0.5, 0.625, 0.25, 0.375, 0.25, 0.375, 0.25, 0.625, 0.25, 0.375, 1.0, 0.625, 1.0, 0.625, 1.0, 0.375, 1.0, 0.875, 0.75, 0.875, 0.5, 0.875, 0.5, 0.875, 0.75, 0.375, 1.0, 0.625, 1.0, 0.625, 1.0, 0.375, 1.0, 0.875, 0.75, 0.875, 0.5, 0.875, 0.5, 0.875, 0.75, 0.125, 0.5, 0.125, 0.75, 0.125, 0.75, 0.125, 0.5, 0.875, 0.75, 0.875, 0.5, 0.875, 0.5, 0.875, 0.75, 0.125, 0.5, 0.125, 0.75, 0.125, 0.75, 0.125, 0.5, 0.625, 0.25, 0.375, 0.25, 0.375, 0.25, 0.625, 0.25, 0.375, 1.0, 0.625, 1.0, 0.625, 1.0, 0.375, 1.0, 0.625, 0.25, 0.375, 0.25, 0.375, 0.25, 0.625, 0.25, 0.125, 0.5, 0.125, 0.75, 0.125, 0.75, 0.125, 0.5, 0.625, 0.25, 0.375, 0.25, 0.375, 0.25, 0.625, 0.25, 0.375, 1.0, 0.625, 1.0, 0.625, 1.0, 0.375, 1.0, 0.875, 0.75, 0.875, 0.5, 0.875, 0.5, 0.875, 0.75, 0.375, 1.0, 0.625, 1.0, 0.625, 1.0, 0.375, 1.0, 0.875, 0.75, 0.875, 0.5, 0.875, 0.5, 0.875, 0.75, 0.125, 0.5, 0.125, 0.75, 0.125, 0.75, 0.125, 0.5, 0.125, 0.5, 0.125, 0.75, 0.125, 0.75, 0.125, 0.5, 0.125, 0.5, 0.125, 0.75, 0.125, 0.75, 0.125, 0.5, 0.625, 0.25, 0.375, 0.25, 0.375, 0.25, 0.625, 0.25, 0.375, 1.0, 0.625, 1.0, 0.625, 1.0, 0.375, 1.0, 0.625, 0.25, 0.375, 0.25, 0.375, 0.25, 0.625, 0.25, 0.625, 0.25, 0.375, 0.25, 0.375, 0.25, 0.625, 0.25, 0.375, 1.0, 0.625, 1.0, 0.625, 1.0, 0.375, 1.0, 0.875, 0.75, 0.875, 0.5, 0.875, 0.5, 0.875, 0.75, 0.875, 0.75, 0.875, 0.5, 0.875, 0.5, 0.875, 0.75, 0.375, 1.0, 0.625, 1.0, 0.625, 1.0, 0.375, 1.0, 0.875, 0.75, 0.875, 0.5, 0.875, 0.5, 0.875, 0.75, 0.125, 0.5, 0.125, 0.75, 0.125, 0.75, 0.125, 0.5, 0.625, 0.25, 0.375, 0.25, 0.375, 0.25, 0.625, 0.25, 0.125, 0.5, 0.125, 0.75, 0.125, 0.75, 0.125, 0.5, 0.625, 0.25, 0.375, 0.25, 0.375, 0.25, 0.625, 0.25, 0.375, 1.0, 0.625, 1.0, 0.625, 1.0, 0.375, 1.0, 0.375, 1.0, 0.625, 1.0, 0.625, 1.0, 0.375, 1.0, 0.375, 1.0, 0.625, 1.0, 0.625, 1.0, 0.375, 1.0, 0.875, 0.75, 0.875, 0.5, 0.875, 0.5, 0.875, 0.75, 0.125, 0.5, 0.125, 0.75, 0.125, 0.75, 0.125, 0.5, 0.875, 0.75, 0.875, 0.5, 0.875, 0.5, 0.875, 0.75, 0.875, 0.75, 0.875, 0.5, 0.875, 0.5, 0.875, 0.75, 0.125, 0.5, 0.125, 0.75, 0.125, 0.75, 0.125, 0.5, 0.625, 0.25, 0.375, 0.25, 0.375, 0.25, 0.625, 0.25, 0.625, 0.25, 0.375, 0.25, 0.375, 0.25, 0.625, 0.25, 0.125, 0.5, 0.125, 0.75, 0.125, 0.75, 0.125, 0.5, 0.625, 0.25, 0.375, 0.25, 0.375, 0.25, 0.625, 0.25, 0.375, 1.0, 0.625, 1.0, 0.625, 1.0, 0.375, 1.0, 0.875, 0.75, 0.875, 0.5, 0.875, 0.5, 0.875, 0.75, 0.375, 1.0, 0.625, 1.0, 0.625, 1.0, 0.375, 1.0, 0.875, 0.75, 0.875, 0.5, 0.875, 0.5, 0.875, 0.75, 0.125, 0.5, 0.125, 0.75, 0.125, 0.75, 0.125, 0.5, 0.875, 0.75, 0.875, 0.5, 0.875, 0.5, 0.875, 0.75, 0.125, 0.5, 0.125, 0.75, 0.125, 0.75, 0.125, 0.5, 0.625, 0.25, 0.375, 0.25, 0.375, 0.25, 0.625, 0.25, 0.375, 1.0, 0.625, 1.0, 0.625, 1.0, 0.375, 1.0, 0.625, 0.25, 0.375, 0.25, 0.375, 0.25, 0.625, 0.25, 0.125, 0.5, 0.125, 0.75, 0.125, 0.75, 0.125, 0.5, 0.625, 0.25, 0.375, 0.25, 0.375, 0.25, 0.625, 0.25, 0.375, 1.0, 0.625, 1.0, 0.625, 1.0, 0.375, 1.0, 0.875, 0.75, 0.875, 0.5, 0.875, 0.5, 0.875, 0.75, 0.375, 1.0, 0.625, 1.0, 0.625, 1.0, 0.375, 1.0, 0.875, 0.75, 0.875, 0.5, 0.875, 0.5, 0.875, 0.75, 0.125, 0.5, 0.125, 0.75, 0.125, 0.75, 0.125, 0.5, 0.125, 0.5, 0.125, 0.75, 0.125, 0.75, 0.125, 0.5, 0.625, 0.25, 0.375, 0.25, 0.375, 0.25, 0.625, 0.25, 0.375, 1.0, 0.625, 1.0, 0.625, 1.0, 0.375, 1.0, 0.4583, 0.1111, 0.4583, 0.125, 0.5417, 0.125, 0.5417, 0.1111, 0.125, 0.5, 0.125, 0.75, 0.125, 0.75, 0.125, 0.5, 0.875, 0.75, 0.875, 0.5, 0.875, 0.5, 0.875, 0.75, 0.375, 1.0, 0.625, 1.0, 0.625, 1.0, 0.375, 1.0, 0.625, 0.25, 0.375, 0.25, 0.375, 0.25, 0.625, 0.25, 0.625, 0.5833, 0.75, 0.5833, 0.75, 0.625, 0.625, 0.625, 0.75, 0.5833, 0.875, 0.5833, 0.875, 0.625, 0.75, 0.625, 0.375, 0.1667, 0.25, 0.5833, 0.25, 0.625, 0.375, 0.125, 0.375, 0.6667, 0.25, 0.6667, 0.25, 0.625, 0.375, 0.625, 0.875, 0.75, 0.875, 0.5, 0.875, 0.5, 0.875, 0.75, 0.375, 0.25, 0.625, 0.25, 0.625, 0.5, 0.375, 0.5, 0.375, 0.5, 0.625, 0.5, 0.625, 0.75, 0.375, 0.75, 0.375, 0.75, 0.625, 0.75, 0.625, 1.0, 0.375, 1.0, 0.125, 0.5, 0.375, 0.5, 0.375, 0.75, 0.125, 0.75, 0.625, 0.5, 0.875, 0.5, 0.875, 0.75, 0.625, 0.75, 0.375, 1.0, 0.625, 1.0, 0.625, 1.0, 0.375, 1.0, 0.125, 0.5, 0.125, 0.75, 0.125, 0.75, 0.125, 0.5, 0.625, 0.25, 0.375, 0.25, 0.375, 0.25, 0.625, 0.25, 0.375, 1.0, 0.625, 1.0, 0.625, 1.0, 0.375, 1.0, 0.875, 0.75, 0.875, 0.5, 0.875, 0.5, 0.875, 0.75, 0.875, 0.75, 0.875, 0.5, 0.875, 0.5, 0.875, 0.75, 0.125, 0.5, 0.125, 0.75, 0.125, 0.75, 0.125, 0.5, 0.625, 0.25, 0.375, 0.25, 0.375, 0.25, 0.625, 0.25, 0.625, 0.25, 0.375, 0.25, 0.375, 0.25, 0.625, 0.25, 0.125, 0.5, 0.125, 0.75, 0.125, 0.75, 0.125, 0.5, 0.625, 0.25, 0.375, 0.25, 0.375, 0.25, 0.625, 0.25, 0.375, 1.0, 0.625, 1.0, 0.625, 1.0, 0.375, 1.0, 0.875, 0.75, 0.875, 0.5, 0.875, 0.5, 0.875, 0.75, 0.375, 1.0, 0.625, 1.0, 0.625, 1.0, 0.375, 1.0, 0.875, 0.75, 0.875, 0.5, 0.875, 0.5, 0.875, 0.75, 0.125, 0.5, 0.125, 0.75, 0.125, 0.75, 0.125, 0.5, 0.875, 0.75, 0.875, 0.5, 0.875, 0.5, 0.875, 0.75, 0.125, 0.5, 0.125, 0.75, 0.125, 0.75, 0.125, 0.5, 0.625, 0.25, 0.375, 0.25, 0.375, 0.25, 0.625, 0.25, 0.375, 1.0, 0.625, 1.0, 0.625, 1.0, 0.375, 1.0, 0.625, 0.25, 0.375, 0.25, 0.375, 0.25, 0.625, 0.25, 0.125, 0.5, 0.125, 0.75, 0.125, 0.75, 0.125, 0.5, 0.625, 0.25, 0.375, 0.25, 0.375, 0.25, 0.625, 0.25, 0.375, 1.0, 0.625, 1.0, 0.625, 1.0, 0.375, 1.0, 0.875, 0.75, 0.875, 0.5, 0.875, 0.5, 0.875, 0.75, 0.375, 1.0, 0.625, 1.0, 0.625, 1.0, 0.375, 1.0, 0.875, 0.75, 0.875, 0.5, 0.875, 0.5, 0.875, 0.75, 0.125, 0.5, 0.125, 0.75, 0.125, 0.75, 0.125, 0.5, 0.125, 0.5, 0.125, 0.75, 0.125, 0.75, 0.125, 0.5, 0.125, 0.5, 0.125, 0.75, 0.125, 0.75, 0.125, 0.5, 0.625, 0.25, 0.375, 0.25, 0.375, 0.25, 0.625, 0.25, 0.375, 1.0, 0.625, 1.0, 0.625, 1.0, 0.375, 1.0, 0.625, 0.25, 0.375, 0.25, 0.375, 0.25, 0.625, 0.25, 0.625, 0.25, 0.375, 0.25, 0.375, 0.25, 0.625, 0.25, 0.375, 1.0, 0.625, 1.0, 0.625, 1.0, 0.375, 1.0, 0.875, 0.75, 0.875, 0.5, 0.875, 0.5, 0.875, 0.75, 0.875, 0.75, 0.875, 0.5, 0.875, 0.5, 0.875, 0.75, 0.375, 1.0, 0.625, 1.0, 0.625, 1.0, 0.375, 1.0, 0.875, 0.75, 0.875, 0.5, 0.875, 0.5, 0.875, 0.75, 0.125, 0.5, 0.125, 0.75, 0.125, 0.75, 0.125, 0.5, 0.625, 0.25, 0.375, 0.25, 0.375, 0.25, 0.625, 0.25, 0.125, 0.5, 0.125, 0.75, 0.125, 0.75, 0.125, 0.5, 0.625, 0.25, 0.375, 0.25, 0.375, 0.25, 0.625, 0.25, 0.375, 1.0, 0.625, 1.0, 0.625, 1.0, 0.375, 1.0, 0.375, 1.0, 0.625, 1.0, 0.625, 1.0, 0.375, 1.0, 0.375, 1.0, 0.625, 1.0, 0.625, 1.0, 0.375, 1.0, 0.875, 0.75, 0.875, 0.5, 0.875, 0.5, 0.875, 0.75, 0.125, 0.5, 0.125, 0.75, 0.125, 0.75, 0.125, 0.5, 0.875, 0.75, 0.875, 0.5, 0.875, 0.5, 0.875, 0.75, 0.875, 0.75, 0.875, 0.5, 0.875, 0.5, 0.875, 0.75, 0.125, 0.5, 0.125, 0.75, 0.125, 0.75, 0.125, 0.5, 0.625, 0.25, 0.375, 0.25, 0.375, 0.25, 0.625, 0.25, 0.625, 0.25, 0.375, 0.25, 0.375, 0.25, 0.625, 0.25, 0.125, 0.5, 0.125, 0.75, 0.125, 0.75, 0.125, 0.5, 0.625, 0.25, 0.375, 0.25, 0.375, 0.25, 0.625, 0.25, 0.375, 1.0, 0.625, 1.0, 0.625, 1.0, 0.375, 1.0, 0.875, 0.75, 0.875, 0.5, 0.875, 0.5, 0.875, 0.75, 0.375, 1.0, 0.625, 1.0, 0.625, 1.0, 0.375, 1.0, 0.875, 0.75, 0.875, 0.5, 0.875, 0.5, 0.875, 0.75, 0.125, 0.5, 0.125, 0.75, 0.125, 0.75, 0.125, 0.5, 0.875, 0.75, 0.875, 0.5, 0.875, 0.5, 0.875, 0.75, 0.125, 0.5, 0.125, 0.75, 0.125, 0.75, 0.125, 0.5, 0.625, 0.25, 0.375, 0.25, 0.375, 0.25, 0.625, 0.25, 0.375, 1.0, 0.625, 1.0, 0.625, 1.0, 0.375, 1.0, 0.625, 0.25, 0.375, 0.25, 0.375, 0.25, 0.625, 0.25, 0.125, 0.5, 0.125, 0.75, 0.125, 0.75, 0.125, 0.5, 0.625, 0.25, 0.375, 0.25, 0.375, 0.25, 0.625, 0.25, 0.375, 1.0, 0.625, 1.0, 0.625, 1.0, 0.375, 1.0, 0.625, 0.25, 0.375, 0.25, 0.375, 0.25, 0.625, 0.25, 0.375, 1.0, 0.625, 1.0, 0.625, 1.0, 0.375, 1.0, 0.875, 0.75, 0.875, 0.5, 0.875, 0.5, 0.875, 0.75, 0.125, 0.5, 0.125, 0.75, 0.125, 0.75, 0.125, 0.5, 0.375, 0.25, 0.375, 1.0, 0.875, 0.75, 0.625, 0.25, 0.375, 1.0, 0.625, 1.0, 0.625, 1.0, 0.375, 1.0, 0.875, 0.75, 0.875, 0.5, 0.875, 0.5, 0.875, 0.75, 0.125, 0.5, 0.125, 0.75, 0.125, 0.75, 0.125, 0.5, 0.4583, 0.75, 0.375, 0.75, 0.375, 0.6667, 0.4583, 0.08333, 0.625, 0.6667, 0.625, 0.75, 0.5417, 0.75, 0.5417, 0.08333, 0.625, 0.5833, 0.5417, 0.1667, 0.5417, 0.5, 0.625, 0.5, 0.5417, 0.1667, 0.625, 0.5833, 0.625, 0.625, 0.5417, 0.125, 0.5417, 0.1389, 0.5417, 0.125, 0.625, 0.625, 0.625, 0.6667, 0.5417, 0.08333, 0.5417, 0.1111, 0.4583, 0.08333, 0.375, 0.6667, 0.5417, 0.08333, 0.0, 0.0, 0.0, 0.0, 0.0, 0.0, 0.0, 0.0, 0.0, 0.0, 0.4583, 0.1389, 0.4583, 0.125, 0.0, 0.0, 0.375, 0.5833, 0.125, 0.5, 0.375, 0.5, 0.4583, 0.5, 0.125, 0.5, 0.375, 0.5833, 0.375, 0.08333, 0.4583, 0.08333, 0.5417, 0.08333, 0.875, 0.6667, 0.875, 0.625, 0.375, 0.125, 0.4583, 0.1667, 0.375, 0.1667, 0.375, 0.125, 0.875, 0.625, 0.625, 0.1667, 0.5417, 0.1667])
me_cube_007.materials.append(mat_material_001)
me_cube_007.use_remesh_preserve_volume = False
me_cube_007.use_remesh_preserve_attributes = False
me_cube_007.use_mirror_vertex_groups = False
me_cube_007.update()
arm_armature = bpy.data.armatures.new('Armature')  # bones are not reproduced

# ---- objects
ob_light = bpy.data.objects.new('Light', light_light)
ob_camera = bpy.data.objects.new('Camera', cam_camera)
ob_cylinder = bpy.data.objects.new('Cylinder', me_cylinder)
ob_cube_002 = bpy.data.objects.new('Cube.002', me_cube_007)
ob_armature = bpy.data.objects.new('Armature', arm_armature)

# ---- transforms, parenting, visibility, modifiers, constraints
ob_light.location = (5.953, 2.497, 9.926)
ob_light.rotation_euler = (0.6602, 0.1894, 1.96)
ob_light.scale = (0.9589, 0.8978, 0.8502)
ob_light.lock_rotations_4d = False
ob_light.empty_display_type = 'ARROWS'
ob_light.color = (0.0, 0.0, 0.0, 0.0)
ob_light.lineart.crease_threshold = 0.0
ob_camera.location = (12.56, -10.85, 11.21)
ob_camera.rotation_euler = (1.109, 0.0, 0.8149)
ob_camera.lock_rotations_4d = False
ob_camera.empty_display_type = 'ARROWS'
ob_camera.color = (0.0, 0.0, 0.0, 0.0)
ob_camera.display_type = 'WIRE'
ob_camera.lineart.crease_threshold = 0.0
ob_cylinder.location = (0.815, 0.03978, 0.7915)
ob_cylinder.scale = (0.9594, 0.9594, 0.7795)
ob_cylinder.lineart.crease_threshold = 0.0
ob_cube_002.parent = ob_armature
ob_cube_002.matrix_parent_inverse = Matrix(((7.55e-08, -0.0, 1.0, -4.923), (-0.0, 1.0, -0.0, 0.0), (-1.0, 0.0, 7.55e-08, -3.979), (-0.0, -0.0, -0.0, 1.0)))
ob_cube_002.location = (-3.979, 0.0, 4.923)
ob_cube_002.scale = (0.6378, 7.0, 4.219)
ob_cube_002.lineart.crease_threshold = 0.0
_vg = ob_cube_002.vertex_groups.new(name='Bone')
for _i, _w in zip([0, 1, 2, 3, 4, 5, 6, 7, 8, 9, 10, 11, 12, 13, 14, 15, 16, 17, 18, 19, 20, 21, 22, 23, 24, 25, 26, 27, 28, 29, 30, 31, 32, 33, 34, 35, 36, 37, 38, 39, 40, 41, 42, 43, 44, 45, 46, 47, 132, 133, 134, 135, 136, 137, 138, 139], [1.0, 0.9979, 1.0, 0.9996, 0.9949, 0.9662, 1.0, 1.0, 1.0, 0.9999, 0.9998, 0.9989, 0.9983, 1.0, 1.0, 0.9947, 0.9992, 0.9999, 1.0, 1.0, 1.0, 1.0, 0.9976, 0.9995, 1.0, 0.9998, 1.0, 1.0, 1.0, 0.9999, 1.0, 1.0, 0.9981, 1.0, 0.9995, 1.0, 1.0, 1.0, 1.0, 0.9999, 1.0, 0.9997, 0.9985, 1.0, 0.9994, 0.9998, 1.0, 1.0, 1.0, 1.0, 0.9996, 0.9876, 1.0, 1.0, 1.0, 1.0]): _vg.add([_i], _w, 'REPLACE')
_m = ob_cube_002.modifiers.new('Armature', 'ARMATURE')
_m.object = ob_armature
ob_armature.location = (-3.002, 0.03978, 4.629)
ob_armature.rotation_euler = (-0.0, -1.571, 0.0)
ob_armature.scale = (0.7795, 0.9594, 0.9594)
ob_armature.lineart.crease_threshold = 0.0

# ---- collection membership
col_collection.objects.link(ob_light)
col_collection.objects.link(ob_camera)
col_collection.objects.link(ob_cylinder)
col_collection.objects.link(ob_cube_002)
col_collection.objects.link(ob_armature)

# ---- scene / render settings (as saved in the file)
scene.camera = ob_camera
scene.frame_start = 1; scene.frame_end = 40; scene.frame_set(19)
scene.render.engine = 'BLENDER_EEVEE_NEXT'
scene.render.image_settings.file_format = 'FFMPEG'
scene.render.image_settings.color_mode = 'RGB'
scene.render.fps = 30
scene.cycles.use_denoising = False
scene.cycles.samples = 128
scene.cycles.sampling_pattern = 'TABULATED_SOBOL'
scene.cycles.use_adaptive_sampling = False
scene.cycles.use_light_tree = False
scene.view_settings.view_transform = 'Filmic'
bpy.context.view_layer.update()
